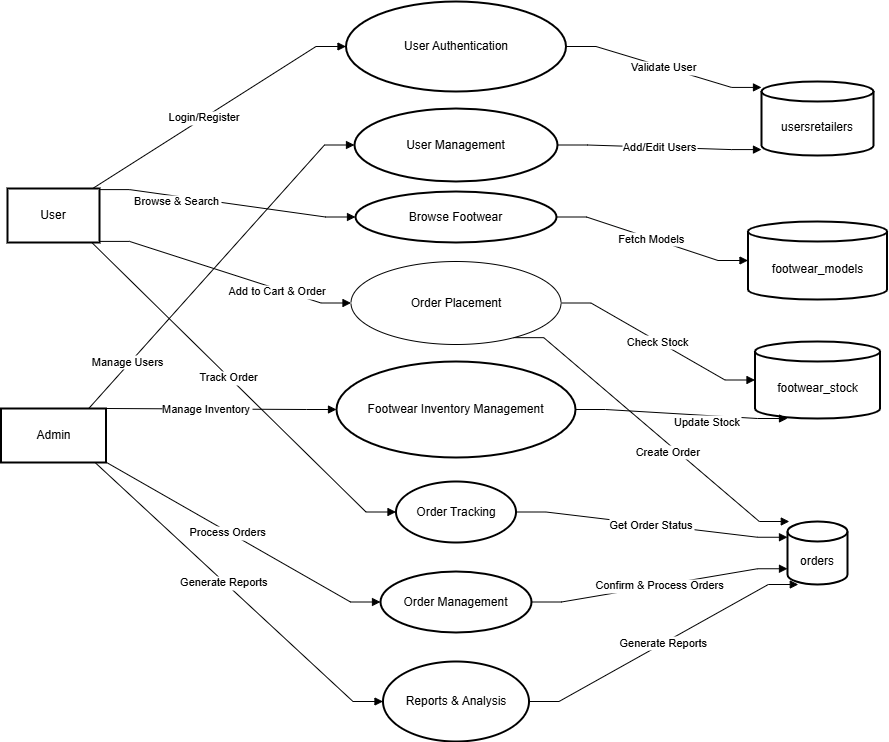

The diagram above was exported from draw.io. Its source (the exported page's mxGraphModel, read from the mxfile embedded in the PNG):
<mxGraphModel dx="1439" dy="906" grid="1" gridSize="10" guides="1" tooltips="1" connect="1" arrows="1" fold="1" page="1" pageScale="1" pageWidth="850" pageHeight="1100" math="0" shadow="0">
  <root>
    <mxCell id="0" />
    <mxCell id="1" parent="0" />
    <mxCell id="h7OzAzot4saPvXMIuNYr-1" value="User" style="whiteSpace=wrap;strokeWidth=2;" vertex="1" parent="1">
      <mxGeometry x="50" y="307" width="92" height="54" as="geometry" />
    </mxCell>
    <mxCell id="h7OzAzot4saPvXMIuNYr-2" value="User Authentication" style="ellipse;strokeWidth=2;whiteSpace=wrap;" vertex="1" parent="1">
      <mxGeometry x="388.5" y="120" width="220" height="90" as="geometry" />
    </mxCell>
    <mxCell id="h7OzAzot4saPvXMIuNYr-3" value="Browse Footwear" style="ellipse;strokeWidth=2;whiteSpace=wrap;" vertex="1" parent="1">
      <mxGeometry x="398" y="310" width="201" height="51" as="geometry" />
    </mxCell>
    <mxCell id="h7OzAzot4saPvXMIuNYr-4" value="Order Placement" style="ellipse;whiteSpace=wrap;" vertex="1" parent="1">
      <mxGeometry x="393.5" y="380" width="210" height="83" as="geometry" />
    </mxCell>
    <mxCell id="h7OzAzot4saPvXMIuNYr-5" value="Order Tracking" style="ellipse;strokeWidth=2;whiteSpace=wrap;" vertex="1" parent="1">
      <mxGeometry x="438.5" y="600" width="120" height="61" as="geometry" />
    </mxCell>
    <mxCell id="h7OzAzot4saPvXMIuNYr-6" value="Admin" style="whiteSpace=wrap;strokeWidth=2;" vertex="1" parent="1">
      <mxGeometry x="43.5" y="527" width="105" height="54" as="geometry" />
    </mxCell>
    <mxCell id="h7OzAzot4saPvXMIuNYr-7" value="User Management" style="ellipse;strokeWidth=2;whiteSpace=wrap;" vertex="1" parent="1">
      <mxGeometry x="397" y="227" width="203" height="73" as="geometry" />
    </mxCell>
    <mxCell id="h7OzAzot4saPvXMIuNYr-8" value="Footwear Inventory Management" style="ellipse;strokeWidth=2;whiteSpace=wrap;" vertex="1" parent="1">
      <mxGeometry x="379" y="480" width="239" height="96" as="geometry" />
    </mxCell>
    <mxCell id="h7OzAzot4saPvXMIuNYr-9" value="Order Management" style="ellipse;strokeWidth=2;whiteSpace=wrap;" vertex="1" parent="1">
      <mxGeometry x="423" y="690" width="151" height="61" as="geometry" />
    </mxCell>
    <mxCell id="h7OzAzot4saPvXMIuNYr-10" value="Reports &amp; Analysis" style="ellipse;strokeWidth=2;whiteSpace=wrap;" vertex="1" parent="1">
      <mxGeometry x="425.5" y="780" width="146" height="80" as="geometry" />
    </mxCell>
    <mxCell id="h7OzAzot4saPvXMIuNYr-11" value="usersretailers" style="shape=cylinder3;boundedLbl=1;backgroundOutline=1;size=10;strokeWidth=2;whiteSpace=wrap;" vertex="1" parent="1">
      <mxGeometry x="804" y="200" width="112" height="74" as="geometry" />
    </mxCell>
    <mxCell id="h7OzAzot4saPvXMIuNYr-12" value="footwear_models" style="shape=cylinder3;boundedLbl=1;backgroundOutline=1;size=10;strokeWidth=2;whiteSpace=wrap;" vertex="1" parent="1">
      <mxGeometry x="790.5" y="340" width="139" height="78" as="geometry" />
    </mxCell>
    <mxCell id="h7OzAzot4saPvXMIuNYr-13" value="footwear_stock" style="shape=cylinder3;boundedLbl=1;backgroundOutline=1;size=10;strokeWidth=2;whiteSpace=wrap;" vertex="1" parent="1">
      <mxGeometry x="797.5" y="460" width="125" height="77" as="geometry" />
    </mxCell>
    <mxCell id="h7OzAzot4saPvXMIuNYr-14" value="orders" style="shape=cylinder3;boundedLbl=1;backgroundOutline=1;size=10;strokeWidth=2;whiteSpace=wrap;" vertex="1" parent="1">
      <mxGeometry x="830" y="640" width="60" height="63" as="geometry" />
    </mxCell>
    <mxCell id="h7OzAzot4saPvXMIuNYr-15" value="Login/Register" style="startArrow=none;endArrow=block;exitX=0.6;exitY=0;entryX=0;entryY=0.5;rounded=0;edgeStyle=entityRelationEdgeStyle;" edge="1" parent="1" source="h7OzAzot4saPvXMIuNYr-1" target="h7OzAzot4saPvXMIuNYr-2">
      <mxGeometry relative="1" as="geometry" />
    </mxCell>
    <mxCell id="h7OzAzot4saPvXMIuNYr-16" value="Browse &amp; Search" style="startArrow=none;endArrow=block;exitX=0.99;exitY=0.03;entryX=0;entryY=0.5;rounded=0;edgeStyle=entityRelationEdgeStyle;" edge="1" parent="1" source="h7OzAzot4saPvXMIuNYr-1" target="h7OzAzot4saPvXMIuNYr-3">
      <mxGeometry x="-0.3859" y="-5" relative="1" as="geometry">
        <mxPoint as="offset" />
      </mxGeometry>
    </mxCell>
    <mxCell id="h7OzAzot4saPvXMIuNYr-17" value="Add to Cart &amp; Order" style="startArrow=none;endArrow=block;exitX=0.99;exitY=0.97;entryX=0;entryY=0.5;rounded=0;edgeStyle=entityRelationEdgeStyle;" edge="1" parent="1" source="h7OzAzot4saPvXMIuNYr-1" target="h7OzAzot4saPvXMIuNYr-4">
      <mxGeometry x="0.4262" y="-2" relative="1" as="geometry">
        <mxPoint as="offset" />
      </mxGeometry>
    </mxCell>
    <mxCell id="h7OzAzot4saPvXMIuNYr-18" value="Track Order" style="startArrow=none;endArrow=block;exitX=0.59;exitY=1;entryX=0;entryY=0.5;rounded=0;edgeStyle=entityRelationEdgeStyle;" edge="1" parent="1" source="h7OzAzot4saPvXMIuNYr-1" target="h7OzAzot4saPvXMIuNYr-5">
      <mxGeometry relative="1" as="geometry" />
    </mxCell>
    <mxCell id="h7OzAzot4saPvXMIuNYr-19" value="Manage Users" style="startArrow=none;endArrow=block;exitX=0.55;exitY=0;entryX=0;entryY=0.5;rounded=0;edgeStyle=entityRelationEdgeStyle;" edge="1" parent="1" source="h7OzAzot4saPvXMIuNYr-6" target="h7OzAzot4saPvXMIuNYr-7">
      <mxGeometry x="-0.5606" y="2" relative="1" as="geometry">
        <mxPoint as="offset" />
      </mxGeometry>
    </mxCell>
    <mxCell id="h7OzAzot4saPvXMIuNYr-20" value="Manage Inventory" style="startArrow=none;endArrow=block;exitX=0.72;exitY=0;entryX=0;entryY=0.5;rounded=0;edgeStyle=entityRelationEdgeStyle;" edge="1" parent="1" source="h7OzAzot4saPvXMIuNYr-6" target="h7OzAzot4saPvXMIuNYr-8">
      <mxGeometry relative="1" as="geometry" />
    </mxCell>
    <mxCell id="h7OzAzot4saPvXMIuNYr-21" value="Process Orders" style="startArrow=none;endArrow=block;exitX=0.72;exitY=1;entryX=0;entryY=0.5;rounded=0;edgeStyle=entityRelationEdgeStyle;" edge="1" parent="1" source="h7OzAzot4saPvXMIuNYr-6" target="h7OzAzot4saPvXMIuNYr-9">
      <mxGeometry relative="1" as="geometry" />
    </mxCell>
    <mxCell id="h7OzAzot4saPvXMIuNYr-22" value="Generate Reports" style="startArrow=none;endArrow=block;exitX=0.61;exitY=1;entryX=0;entryY=0.5;rounded=0;edgeStyle=entityRelationEdgeStyle;" edge="1" parent="1" source="h7OzAzot4saPvXMIuNYr-6" target="h7OzAzot4saPvXMIuNYr-10">
      <mxGeometry relative="1" as="geometry" />
    </mxCell>
    <mxCell id="h7OzAzot4saPvXMIuNYr-23" value="Validate User" style="startArrow=none;endArrow=block;exitX=1;exitY=0.5;entryX=0;entryY=0.08;rounded=0;edgeStyle=entityRelationEdgeStyle;" edge="1" parent="1" source="h7OzAzot4saPvXMIuNYr-2" target="h7OzAzot4saPvXMIuNYr-11">
      <mxGeometry relative="1" as="geometry" />
    </mxCell>
    <mxCell id="h7OzAzot4saPvXMIuNYr-24" value="Fetch Models" style="startArrow=none;endArrow=block;exitX=1;exitY=0.5;entryX=0;entryY=0.5;rounded=0;edgeStyle=entityRelationEdgeStyle;" edge="1" parent="1" source="h7OzAzot4saPvXMIuNYr-3" target="h7OzAzot4saPvXMIuNYr-12">
      <mxGeometry relative="1" as="geometry" />
    </mxCell>
    <mxCell id="h7OzAzot4saPvXMIuNYr-25" value="Check Stock" style="startArrow=none;endArrow=block;exitX=1;exitY=0.5;entryX=0;entryY=0.5;rounded=0;edgeStyle=entityRelationEdgeStyle;" edge="1" parent="1" source="h7OzAzot4saPvXMIuNYr-4" target="h7OzAzot4saPvXMIuNYr-13">
      <mxGeometry relative="1" as="geometry" />
    </mxCell>
    <mxCell id="h7OzAzot4saPvXMIuNYr-26" value="Create Order" style="startArrow=none;endArrow=block;exitX=0.83;exitY=1.01;entryX=0.03;entryY=0;rounded=0;edgeStyle=entityRelationEdgeStyle;" edge="1" parent="1" source="h7OzAzot4saPvXMIuNYr-4" target="h7OzAzot4saPvXMIuNYr-14">
      <mxGeometry x="0.1546" y="-6" relative="1" as="geometry">
        <mxPoint as="offset" />
      </mxGeometry>
    </mxCell>
    <mxCell id="h7OzAzot4saPvXMIuNYr-27" value="Get Order Status" style="startArrow=none;endArrow=block;exitX=1;exitY=0.5;entryX=0;entryY=0.25;rounded=0;edgeStyle=entityRelationEdgeStyle;" edge="1" parent="1" source="h7OzAzot4saPvXMIuNYr-5" target="h7OzAzot4saPvXMIuNYr-14">
      <mxGeometry relative="1" as="geometry" />
    </mxCell>
    <mxCell id="h7OzAzot4saPvXMIuNYr-28" value="Add/Edit Users" style="startArrow=none;endArrow=block;exitX=1;exitY=0.5;entryX=0;entryY=0.92;rounded=0;edgeStyle=entityRelationEdgeStyle;" edge="1" parent="1" source="h7OzAzot4saPvXMIuNYr-7" target="h7OzAzot4saPvXMIuNYr-11">
      <mxGeometry relative="1" as="geometry" />
    </mxCell>
    <mxCell id="h7OzAzot4saPvXMIuNYr-29" value="Update Stock" style="startArrow=none;endArrow=block;exitX=1;exitY=0.5;entryX=0.26;entryY=1;rounded=0;edgeStyle=entityRelationEdgeStyle;" edge="1" parent="1" source="h7OzAzot4saPvXMIuNYr-8" target="h7OzAzot4saPvXMIuNYr-13">
      <mxGeometry x="0.2487" y="-6" relative="1" as="geometry">
        <mxPoint as="offset" />
      </mxGeometry>
    </mxCell>
    <mxCell id="h7OzAzot4saPvXMIuNYr-30" value="Confirm &amp; Process Orders" style="startArrow=none;endArrow=block;exitX=1;exitY=0.5;entryX=0;entryY=0.75;rounded=0;edgeStyle=entityRelationEdgeStyle;" edge="1" parent="1" source="h7OzAzot4saPvXMIuNYr-9" target="h7OzAzot4saPvXMIuNYr-14">
      <mxGeometry relative="1" as="geometry" />
    </mxCell>
    <mxCell id="h7OzAzot4saPvXMIuNYr-31" value="Generate Reports" style="startArrow=none;endArrow=block;exitX=1;exitY=0.5;entryX=0.18;entryY=1;rounded=0;edgeStyle=entityRelationEdgeStyle;" edge="1" parent="1" source="h7OzAzot4saPvXMIuNYr-10" target="h7OzAzot4saPvXMIuNYr-14">
      <mxGeometry relative="1" as="geometry" />
    </mxCell>
  </root>
</mxGraphModel>